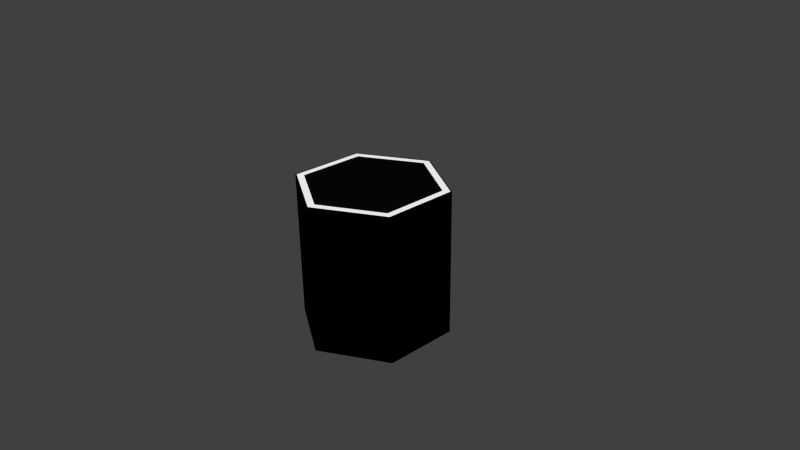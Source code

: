 # Source: hex.blend  (saved by Blender 2.71.0; exported with 4.5.12 LTS)
import bpy
from mathutils import Matrix  # noqa: F401  (used for matrix-valued properties, if any)

bpy.ops.wm.read_factory_settings(use_empty=True)
scene = bpy.context.scene
scene.name = 'Scene'

# ---- collections
col_collection_1 = bpy.data.collections.new('Collection 1'); scene.collection.children.link(col_collection_1)

# ---- materials (node trees are filled in below, after node groups)
mat_material_006 = bpy.data.materials.new('Material.006')
mat_material_006.alpha_threshold = 0.0
mat_material_006.roughness = 0.5
mat_material_006.line_color = (0.0, 0.0, 0.0, 1.0)
mat_material_003 = bpy.data.materials.new('Material.003')
mat_material_003.alpha_threshold = 0.0
mat_material_003.roughness = 0.5
mat_material_003.line_color = (0.0, 0.0, 0.0, 1.0)
mat_material_005 = bpy.data.materials.new('Material.005')
mat_material_005.alpha_threshold = 0.0
mat_material_005.roughness = 0.5
mat_material_005.line_color = (0.0, 0.0, 0.0, 1.0)
mat_material_004 = bpy.data.materials.new('Material.004')
mat_material_004.alpha_threshold = 0.0
mat_material_004.roughness = 0.5
mat_material_004.line_color = (0.0, 0.0, 0.0, 1.0)

# ---- material node trees
mat_material_006.use_nodes = True; mat_material_006.node_tree.nodes.clear()
_N = mat_material_006.node_tree.nodes; _L = mat_material_006.node_tree.links
n0 = _N.new('ShaderNodeOutputMaterial'); n0.name = 'Material Output'; n0.location = (300, 300)
n1 = _N.new('ShaderNodeBsdfAnisotropic'); n1.name = 'Glossy BSDF'; n1.location = (100, 300)
n1.distribution = 'BECKMANN'
n1.inputs[0].default_value = (0.0, 0.0, 0.0, 1.0)
n1.inputs[1].default_value = 0.0
_L.new(n1.outputs[0], n0.inputs[0])
n0.is_active_output = True
mat_material_003.use_nodes = True; mat_material_003.node_tree.nodes.clear()
_N = mat_material_003.node_tree.nodes; _L = mat_material_003.node_tree.links
n0 = _N.new('ShaderNodeOutputMaterial'); n0.name = 'Material Output'; n0.location = (300, 300)
n1 = _N.new('ShaderNodeEmission'); n1.name = 'Emission'; n1.location = (110, 300)
n1.inputs[0].default_value = (0.8, 0.8, 0.8, 1.0)
_L.new(n1.outputs[0], n0.inputs[0])
n0.is_active_output = True
mat_material_005.use_nodes = True; mat_material_005.node_tree.nodes.clear()
_N = mat_material_005.node_tree.nodes; _L = mat_material_005.node_tree.links
n0 = _N.new('ShaderNodeOutputMaterial'); n0.name = 'Material Output'; n0.location = (300, 300)
n1 = _N.new('ShaderNodeBsdfAnisotropic'); n1.name = 'Glossy BSDF'; n1.location = (100, 300)
n1.distribution = 'BECKMANN'
n1.inputs[0].default_value = (0.3424, 0.3424, 0.3424, 1.0)
n1.inputs[1].default_value = 0.0
_L.new(n1.outputs[0], n0.inputs[0])
n0.is_active_output = True
mat_material_004.use_nodes = True; mat_material_004.node_tree.nodes.clear()
_N = mat_material_004.node_tree.nodes; _L = mat_material_004.node_tree.links
n0 = _N.new('ShaderNodeOutputMaterial'); n0.name = 'Material Output'; n0.location = (300, 300)
n1 = _N.new('ShaderNodeBsdfAnisotropic'); n1.name = 'Glossy BSDF'; n1.location = (100, 300)
n1.distribution = 'BECKMANN'
n1.inputs[0].default_value = (0.0331, 0.0331, 0.0331, 1.0)
n1.inputs[1].default_value = 0.4472
_L.new(n1.outputs[0], n0.inputs[0])
n0.is_active_output = True

# ---- world
world_world = bpy.data.worlds.new('World'); scene.world = world_world
world_world.color = (0.05088, 0.05088, 0.05088)
world_world.use_sun_shadow = False
world_world.sun_shadow_jitter_overblur = 0.0
world_world.cycles.sampling_method = 'MANUAL'
world_world.cycles.sample_map_resolution = 256

# ---- cameras
cam_camera = bpy.data.cameras.new('Camera')
cam_camera.clip_end = 100.0
cam_camera.lens = 35.0
cam_camera.sensor_width = 32.0
cam_camera.sensor_height = 18.0
cam_camera.ortho_scale = 7.314
cam_camera.dof.focus_distance = 0.0

# ---- lights
light_lamp = bpy.data.lights.new('Lamp', 'SPOT')
light_lamp.transmission_factor = 0.0
light_lamp.cutoff_distance = 30.0
light_lamp.energy = 100.0
light_lamp.shadow_buffer_clip_start = 1.001
light_lamp.shadow_soft_size = 0.1
light_lamp.shadow_maximum_resolution = 0.006
light_lamp.use_absolute_resolution = True
light_lamp.spot_size = 1.309
light_lamp.cycles.use_multiple_importance_sampling = False

# ---- meshes
me_cylinder_002 = bpy.data.meshes.new('Cylinder.002')
me_cylinder_002.from_pydata([(0.0, 1.02, -1.0), (0.0, 1.02, 1.0), (0.8833, 0.51, -1.0), (0.8833, 0.51, 1.0), (0.8833, -0.51, -1.0), (0.8833, -0.51, 1.0), (-8.917e-08, -1.02, -1.0), (-8.917e-08, -1.02, 1.0), (-0.8833, -0.51, -1.0), (-0.8833, -0.51, 1.0), (-0.8833, 0.51, -1.0), (-0.8833, 0.51, 1.0)], [], [(0, 1, 3, 2), (2, 3, 5, 4), (4, 5, 7, 6), (6, 7, 9, 8), (3, 1, 11, 9, 7, 5), (10, 11, 1, 0), (8, 9, 11, 10), (0, 2, 4, 6, 8, 10)])
me_cylinder_002.materials.append(mat_material_006)
me_cylinder_002.use_remesh_preserve_volume = False
me_cylinder_002.use_remesh_preserve_attributes = False
me_cylinder_002.use_mirror_vertex_groups = False
me_cylinder_002.update()
me_cylinder_001 = bpy.data.meshes.new('Cylinder.001')
me_cylinder_001.from_pydata([(0.0, 1.0, -1.0), (0.0, 1.0, 1.0), (0.866, 0.5, -1.0), (0.866, 0.5, 1.0), (0.866, -0.5, -1.0), (0.866, -0.5, 1.0), (-8.742e-08, -1.0, -1.0), (-8.742e-08, -1.0, 1.0), (-0.866, -0.5, -1.0), (-0.866, -0.5, 1.0), (-0.866, 0.5, -1.0), (-0.866, 0.5, 1.0)], [], [(0, 1, 3, 2), (2, 3, 5, 4), (4, 5, 7, 6), (6, 7, 9, 8), (3, 1, 11, 9, 7, 5), (10, 11, 1, 0), (8, 9, 11, 10), (0, 2, 4, 6, 8, 10)])
me_cylinder_001.polygons.foreach_set('material_index', [1, 1, 1, 1, 0, 1, 1, 0])
me_cylinder_001.materials.append(mat_material_003)
me_cylinder_001.materials.append(mat_material_005)
me_cylinder_001.use_remesh_preserve_volume = False
me_cylinder_001.use_remesh_preserve_attributes = False
me_cylinder_001.use_mirror_vertex_groups = False
me_cylinder_001.update()
me_cylinder = bpy.data.meshes.new('Cylinder')
me_cylinder.from_pydata([(0.0, 0.9, -1.0), (0.0, 0.9, 1.0), (0.7794, 0.45, -1.0), (0.7794, 0.45, 1.0), (0.7794, -0.45, -1.0), (0.7794, -0.45, 1.0), (-7.868e-08, -0.9, -1.0), (-7.868e-08, -0.9, 1.0), (-0.7794, -0.45, -1.0), (-0.7794, -0.45, 1.0), (-0.7794, 0.45, -1.0), (-0.7794, 0.45, 1.0)], [], [(0, 1, 3, 2), (2, 3, 5, 4), (4, 5, 7, 6), (6, 7, 9, 8), (3, 1, 11, 9, 7, 5), (10, 11, 1, 0), (8, 9, 11, 10), (0, 2, 4, 6, 8, 10)])
me_cylinder.materials.append(mat_material_004)
me_cylinder.use_remesh_preserve_volume = False
me_cylinder.use_remesh_preserve_attributes = False
me_cylinder.use_mirror_vertex_groups = False
me_cylinder.update()

# ---- objects
ob_cylinder_002 = bpy.data.objects.new('Cylinder.002', me_cylinder_002)
ob_cylinder_001 = bpy.data.objects.new('Cylinder.001', me_cylinder_001)
ob_cylinder = bpy.data.objects.new('Cylinder', me_cylinder)
ob_lamp = bpy.data.objects.new('Lamp', light_lamp)
ob_camera = bpy.data.objects.new('Camera', cam_camera)

# ---- transforms, parenting, visibility, modifiers, constraints
ob_cylinder_002.location = (0.0, 0.0, -0.001)
ob_cylinder_002.lineart.crease_threshold = 0.0
ob_cylinder_001.location = (0.0, 0.0, 0.0)
ob_cylinder_001.lineart.crease_threshold = 0.0
ob_cylinder.location = (0.0, 0.0, 0.001)
ob_cylinder.lineart.crease_threshold = 0.0
ob_lamp.location = (4.185, 1.005, 5.904)
ob_lamp.rotation_euler = (0.6503, 0.05522, 1.866)
ob_lamp.lock_rotations_4d = False
ob_lamp.empty_display_type = 'ARROWS'
ob_lamp.color = (0.0, 0.0, 0.0, 0.0)
ob_lamp.lineart.crease_threshold = 0.0
ob_camera.location = (7.481, -6.508, 5.344)
ob_camera.rotation_euler = (1.109, 0.01082, 0.8149)
ob_camera.lock_rotations_4d = False
ob_camera.empty_display_type = 'ARROWS'
ob_camera.color = (0.0, 0.0, 0.0, 0.0)
ob_camera.display_type = 'WIRE'
ob_camera.lineart.crease_threshold = 0.0

# ---- collection membership
col_collection_1.objects.link(ob_cylinder_002)
col_collection_1.objects.link(ob_cylinder_001)
col_collection_1.objects.link(ob_cylinder)
col_collection_1.objects.link(ob_lamp)
col_collection_1.objects.link(ob_camera)

# ---- scene / render settings (as saved in the file)
scene.camera = ob_camera
scene.frame_start = 1; scene.frame_end = 250; scene.frame_set(1)
scene.render.engine = 'CYCLES'
scene.render.resolution_percentage = 50
scene.render.dither_intensity = 0.0
scene.cycles.use_denoising = False
scene.cycles.samples = 10
scene.cycles.sampling_pattern = 'TABULATED_SOBOL'
scene.cycles.light_sampling_threshold = 0.0
scene.cycles.use_adaptive_sampling = False
scene.cycles.use_light_tree = False
scene.cycles.blur_glossy = 0.0
scene.cycles.volume_bounces = 1
scene.cycles.pixel_filter_type = 'GAUSSIAN'
scene.cycles.sample_clamp_indirect = 0.0
scene.view_settings.view_transform = 'Standard'
bpy.context.view_layer.update()
